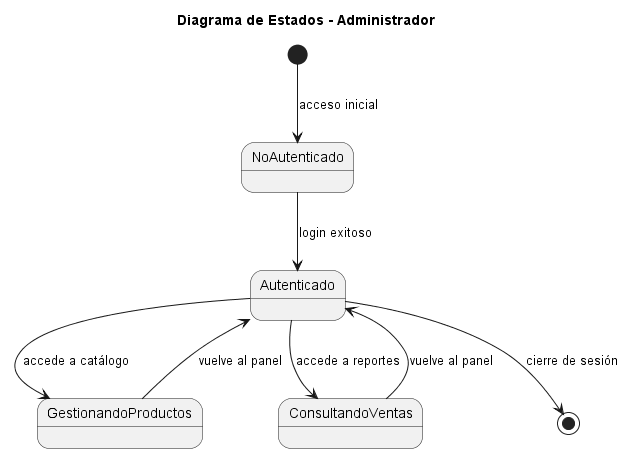

The diagram above was rendered by PlantUML. Its source (embedded in the PNG):
@startuml
title Diagrama de Estados - Administrador

[*] --> NoAutenticado : acceso inicial
NoAutenticado --> Autenticado : login exitoso
Autenticado --> GestionandoProductos : accede a catálogo
GestionandoProductos --> Autenticado : vuelve al panel
Autenticado --> ConsultandoVentas : accede a reportes
ConsultandoVentas --> Autenticado : vuelve al panel
Autenticado --> [*] : cierre de sesión

@enduml